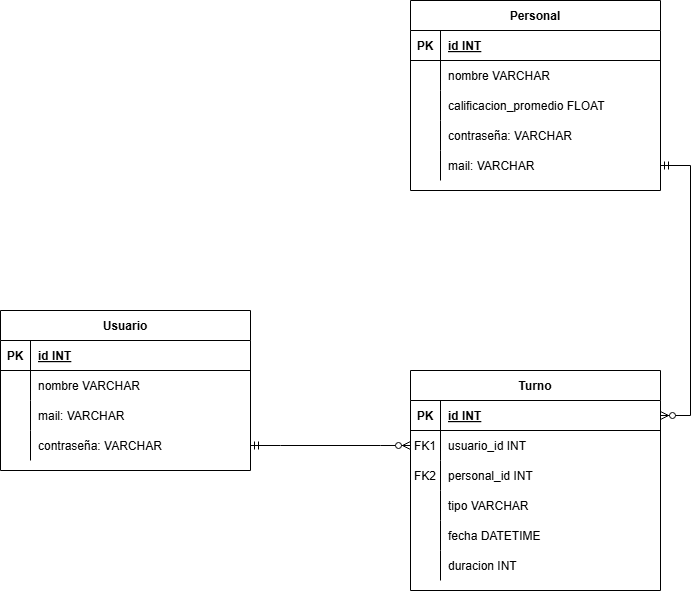

The diagram above was exported from draw.io. Its source (the exported page's mxGraphModel, read from the mxfile embedded in the PNG):
<mxGraphModel dx="1434" dy="716" grid="1" gridSize="10" guides="1" tooltips="1" connect="1" arrows="1" fold="1" page="1" pageScale="1" pageWidth="850" pageHeight="1100" math="0" shadow="0" extFonts="Permanent Marker^https://fonts.googleapis.com/css?family=Permanent+Marker">
  <root>
    <mxCell id="0" />
    <mxCell id="1" parent="0" />
    <mxCell id="C-vyLk0tnHw3VtMMgP7b-2" value="Personal" style="shape=table;startSize=30;container=1;collapsible=1;childLayout=tableLayout;fixedRows=1;rowLines=0;fontStyle=1;align=center;resizeLast=1;" parent="1" vertex="1">
      <mxGeometry x="450" y="10" width="250" height="190" as="geometry" />
    </mxCell>
    <mxCell id="C-vyLk0tnHw3VtMMgP7b-3" value="" style="shape=partialRectangle;collapsible=0;dropTarget=0;pointerEvents=0;fillColor=none;points=[[0,0.5],[1,0.5]];portConstraint=eastwest;top=0;left=0;right=0;bottom=1;" parent="C-vyLk0tnHw3VtMMgP7b-2" vertex="1">
      <mxGeometry y="30" width="250" height="30" as="geometry" />
    </mxCell>
    <mxCell id="C-vyLk0tnHw3VtMMgP7b-4" value="PK" style="shape=partialRectangle;overflow=hidden;connectable=0;fillColor=none;top=0;left=0;bottom=0;right=0;fontStyle=1;" parent="C-vyLk0tnHw3VtMMgP7b-3" vertex="1">
      <mxGeometry width="30" height="30" as="geometry">
        <mxRectangle width="30" height="30" as="alternateBounds" />
      </mxGeometry>
    </mxCell>
    <mxCell id="C-vyLk0tnHw3VtMMgP7b-5" value="id INT" style="shape=partialRectangle;overflow=hidden;connectable=0;fillColor=none;top=0;left=0;bottom=0;right=0;align=left;spacingLeft=6;fontStyle=5;" parent="C-vyLk0tnHw3VtMMgP7b-3" vertex="1">
      <mxGeometry x="30" width="220" height="30" as="geometry">
        <mxRectangle width="220" height="30" as="alternateBounds" />
      </mxGeometry>
    </mxCell>
    <mxCell id="C-vyLk0tnHw3VtMMgP7b-6" value="" style="shape=partialRectangle;collapsible=0;dropTarget=0;pointerEvents=0;fillColor=none;points=[[0,0.5],[1,0.5]];portConstraint=eastwest;top=0;left=0;right=0;bottom=0;" parent="C-vyLk0tnHw3VtMMgP7b-2" vertex="1">
      <mxGeometry y="60" width="250" height="30" as="geometry" />
    </mxCell>
    <mxCell id="C-vyLk0tnHw3VtMMgP7b-7" value="" style="shape=partialRectangle;overflow=hidden;connectable=0;fillColor=none;top=0;left=0;bottom=0;right=0;" parent="C-vyLk0tnHw3VtMMgP7b-6" vertex="1">
      <mxGeometry width="30" height="30" as="geometry">
        <mxRectangle width="30" height="30" as="alternateBounds" />
      </mxGeometry>
    </mxCell>
    <mxCell id="C-vyLk0tnHw3VtMMgP7b-8" value="nombre VARCHAR" style="shape=partialRectangle;overflow=hidden;connectable=0;fillColor=none;top=0;left=0;bottom=0;right=0;align=left;spacingLeft=6;" parent="C-vyLk0tnHw3VtMMgP7b-6" vertex="1">
      <mxGeometry x="30" width="220" height="30" as="geometry">
        <mxRectangle width="220" height="30" as="alternateBounds" />
      </mxGeometry>
    </mxCell>
    <mxCell id="eAEs52PrxfcxQx7P2BIp-4" value="" style="shape=partialRectangle;collapsible=0;dropTarget=0;pointerEvents=0;fillColor=none;points=[[0,0.5],[1,0.5]];portConstraint=eastwest;top=0;left=0;right=0;bottom=0;" vertex="1" parent="C-vyLk0tnHw3VtMMgP7b-2">
      <mxGeometry y="90" width="250" height="30" as="geometry" />
    </mxCell>
    <mxCell id="eAEs52PrxfcxQx7P2BIp-5" value="" style="shape=partialRectangle;overflow=hidden;connectable=0;fillColor=none;top=0;left=0;bottom=0;right=0;" vertex="1" parent="eAEs52PrxfcxQx7P2BIp-4">
      <mxGeometry width="30" height="30" as="geometry">
        <mxRectangle width="30" height="30" as="alternateBounds" />
      </mxGeometry>
    </mxCell>
    <mxCell id="eAEs52PrxfcxQx7P2BIp-6" value="calificacion_promedio FLOAT" style="shape=partialRectangle;overflow=hidden;connectable=0;fillColor=none;top=0;left=0;bottom=0;right=0;align=left;spacingLeft=6;" vertex="1" parent="eAEs52PrxfcxQx7P2BIp-4">
      <mxGeometry x="30" width="220" height="30" as="geometry">
        <mxRectangle width="220" height="30" as="alternateBounds" />
      </mxGeometry>
    </mxCell>
    <mxCell id="eAEs52PrxfcxQx7P2BIp-7" value="" style="shape=partialRectangle;collapsible=0;dropTarget=0;pointerEvents=0;fillColor=none;points=[[0,0.5],[1,0.5]];portConstraint=eastwest;top=0;left=0;right=0;bottom=0;" vertex="1" parent="C-vyLk0tnHw3VtMMgP7b-2">
      <mxGeometry y="120" width="250" height="30" as="geometry" />
    </mxCell>
    <mxCell id="eAEs52PrxfcxQx7P2BIp-8" value="" style="shape=partialRectangle;overflow=hidden;connectable=0;fillColor=none;top=0;left=0;bottom=0;right=0;" vertex="1" parent="eAEs52PrxfcxQx7P2BIp-7">
      <mxGeometry width="30" height="30" as="geometry">
        <mxRectangle width="30" height="30" as="alternateBounds" />
      </mxGeometry>
    </mxCell>
    <mxCell id="eAEs52PrxfcxQx7P2BIp-9" value="contraseña: VARCHAR" style="shape=partialRectangle;overflow=hidden;connectable=0;fillColor=none;top=0;left=0;bottom=0;right=0;align=left;spacingLeft=6;" vertex="1" parent="eAEs52PrxfcxQx7P2BIp-7">
      <mxGeometry x="30" width="220" height="30" as="geometry">
        <mxRectangle width="220" height="30" as="alternateBounds" />
      </mxGeometry>
    </mxCell>
    <mxCell id="C-vyLk0tnHw3VtMMgP7b-9" value="" style="shape=partialRectangle;collapsible=0;dropTarget=0;pointerEvents=0;fillColor=none;points=[[0,0.5],[1,0.5]];portConstraint=eastwest;top=0;left=0;right=0;bottom=0;" parent="C-vyLk0tnHw3VtMMgP7b-2" vertex="1">
      <mxGeometry y="150" width="250" height="30" as="geometry" />
    </mxCell>
    <mxCell id="C-vyLk0tnHw3VtMMgP7b-10" value="" style="shape=partialRectangle;overflow=hidden;connectable=0;fillColor=none;top=0;left=0;bottom=0;right=0;" parent="C-vyLk0tnHw3VtMMgP7b-9" vertex="1">
      <mxGeometry width="30" height="30" as="geometry">
        <mxRectangle width="30" height="30" as="alternateBounds" />
      </mxGeometry>
    </mxCell>
    <mxCell id="C-vyLk0tnHw3VtMMgP7b-11" value="mail: VARCHAR" style="shape=partialRectangle;overflow=hidden;connectable=0;fillColor=none;top=0;left=0;bottom=0;right=0;align=left;spacingLeft=6;" parent="C-vyLk0tnHw3VtMMgP7b-9" vertex="1">
      <mxGeometry x="30" width="220" height="30" as="geometry">
        <mxRectangle width="220" height="30" as="alternateBounds" />
      </mxGeometry>
    </mxCell>
    <mxCell id="C-vyLk0tnHw3VtMMgP7b-13" value="Turno" style="shape=table;startSize=30;container=1;collapsible=1;childLayout=tableLayout;fixedRows=1;rowLines=0;fontStyle=1;align=center;resizeLast=1;" parent="1" vertex="1">
      <mxGeometry x="450" y="380" width="250" height="220" as="geometry" />
    </mxCell>
    <mxCell id="C-vyLk0tnHw3VtMMgP7b-14" value="" style="shape=partialRectangle;collapsible=0;dropTarget=0;pointerEvents=0;fillColor=none;points=[[0,0.5],[1,0.5]];portConstraint=eastwest;top=0;left=0;right=0;bottom=1;" parent="C-vyLk0tnHw3VtMMgP7b-13" vertex="1">
      <mxGeometry y="30" width="250" height="30" as="geometry" />
    </mxCell>
    <mxCell id="C-vyLk0tnHw3VtMMgP7b-15" value="PK" style="shape=partialRectangle;overflow=hidden;connectable=0;fillColor=none;top=0;left=0;bottom=0;right=0;fontStyle=1;" parent="C-vyLk0tnHw3VtMMgP7b-14" vertex="1">
      <mxGeometry width="30" height="30" as="geometry">
        <mxRectangle width="30" height="30" as="alternateBounds" />
      </mxGeometry>
    </mxCell>
    <mxCell id="C-vyLk0tnHw3VtMMgP7b-16" value="id INT" style="shape=partialRectangle;overflow=hidden;connectable=0;fillColor=none;top=0;left=0;bottom=0;right=0;align=left;spacingLeft=6;fontStyle=5;" parent="C-vyLk0tnHw3VtMMgP7b-14" vertex="1">
      <mxGeometry x="30" width="220" height="30" as="geometry">
        <mxRectangle width="220" height="30" as="alternateBounds" />
      </mxGeometry>
    </mxCell>
    <mxCell id="eXCMlAwNVJUGvD61nXEb-1" value="" style="shape=partialRectangle;collapsible=0;dropTarget=0;pointerEvents=0;fillColor=none;points=[[0,0.5],[1,0.5]];portConstraint=eastwest;top=0;left=0;right=0;bottom=0;" parent="C-vyLk0tnHw3VtMMgP7b-13" vertex="1">
      <mxGeometry y="60" width="250" height="30" as="geometry" />
    </mxCell>
    <mxCell id="eXCMlAwNVJUGvD61nXEb-2" value="FK1" style="shape=partialRectangle;overflow=hidden;connectable=0;fillColor=none;top=0;left=0;bottom=0;right=0;" parent="eXCMlAwNVJUGvD61nXEb-1" vertex="1">
      <mxGeometry width="30" height="30" as="geometry">
        <mxRectangle width="30" height="30" as="alternateBounds" />
      </mxGeometry>
    </mxCell>
    <mxCell id="eXCMlAwNVJUGvD61nXEb-3" value="usuario_id INT" style="shape=partialRectangle;overflow=hidden;connectable=0;fillColor=none;top=0;left=0;bottom=0;right=0;align=left;spacingLeft=6;" parent="eXCMlAwNVJUGvD61nXEb-1" vertex="1">
      <mxGeometry x="30" width="220" height="30" as="geometry">
        <mxRectangle width="220" height="30" as="alternateBounds" />
      </mxGeometry>
    </mxCell>
    <mxCell id="C-vyLk0tnHw3VtMMgP7b-17" value="" style="shape=partialRectangle;collapsible=0;dropTarget=0;pointerEvents=0;fillColor=none;points=[[0,0.5],[1,0.5]];portConstraint=eastwest;top=0;left=0;right=0;bottom=0;" parent="C-vyLk0tnHw3VtMMgP7b-13" vertex="1">
      <mxGeometry y="90" width="250" height="30" as="geometry" />
    </mxCell>
    <mxCell id="C-vyLk0tnHw3VtMMgP7b-18" value="FK2" style="shape=partialRectangle;overflow=hidden;connectable=0;fillColor=none;top=0;left=0;bottom=0;right=0;" parent="C-vyLk0tnHw3VtMMgP7b-17" vertex="1">
      <mxGeometry width="30" height="30" as="geometry">
        <mxRectangle width="30" height="30" as="alternateBounds" />
      </mxGeometry>
    </mxCell>
    <mxCell id="C-vyLk0tnHw3VtMMgP7b-19" value="personal_id INT" style="shape=partialRectangle;overflow=hidden;connectable=0;fillColor=none;top=0;left=0;bottom=0;right=0;align=left;spacingLeft=6;" parent="C-vyLk0tnHw3VtMMgP7b-17" vertex="1">
      <mxGeometry x="30" width="220" height="30" as="geometry">
        <mxRectangle width="220" height="30" as="alternateBounds" />
      </mxGeometry>
    </mxCell>
    <mxCell id="C-vyLk0tnHw3VtMMgP7b-20" value="" style="shape=partialRectangle;collapsible=0;dropTarget=0;pointerEvents=0;fillColor=none;points=[[0,0.5],[1,0.5]];portConstraint=eastwest;top=0;left=0;right=0;bottom=0;" parent="C-vyLk0tnHw3VtMMgP7b-13" vertex="1">
      <mxGeometry y="120" width="250" height="30" as="geometry" />
    </mxCell>
    <mxCell id="C-vyLk0tnHw3VtMMgP7b-21" value="" style="shape=partialRectangle;overflow=hidden;connectable=0;fillColor=none;top=0;left=0;bottom=0;right=0;" parent="C-vyLk0tnHw3VtMMgP7b-20" vertex="1">
      <mxGeometry width="30" height="30" as="geometry">
        <mxRectangle width="30" height="30" as="alternateBounds" />
      </mxGeometry>
    </mxCell>
    <mxCell id="C-vyLk0tnHw3VtMMgP7b-22" value="tipo VARCHAR" style="shape=partialRectangle;overflow=hidden;connectable=0;fillColor=none;top=0;left=0;bottom=0;right=0;align=left;spacingLeft=6;" parent="C-vyLk0tnHw3VtMMgP7b-20" vertex="1">
      <mxGeometry x="30" width="220" height="30" as="geometry">
        <mxRectangle width="220" height="30" as="alternateBounds" />
      </mxGeometry>
    </mxCell>
    <mxCell id="eXCMlAwNVJUGvD61nXEb-4" value="" style="shape=partialRectangle;collapsible=0;dropTarget=0;pointerEvents=0;fillColor=none;points=[[0,0.5],[1,0.5]];portConstraint=eastwest;top=0;left=0;right=0;bottom=0;" parent="C-vyLk0tnHw3VtMMgP7b-13" vertex="1">
      <mxGeometry y="150" width="250" height="30" as="geometry" />
    </mxCell>
    <mxCell id="eXCMlAwNVJUGvD61nXEb-5" value="" style="shape=partialRectangle;overflow=hidden;connectable=0;fillColor=none;top=0;left=0;bottom=0;right=0;" parent="eXCMlAwNVJUGvD61nXEb-4" vertex="1">
      <mxGeometry width="30" height="30" as="geometry">
        <mxRectangle width="30" height="30" as="alternateBounds" />
      </mxGeometry>
    </mxCell>
    <mxCell id="eXCMlAwNVJUGvD61nXEb-6" value="fecha DATETIME" style="shape=partialRectangle;overflow=hidden;connectable=0;fillColor=none;top=0;left=0;bottom=0;right=0;align=left;spacingLeft=6;" parent="eXCMlAwNVJUGvD61nXEb-4" vertex="1">
      <mxGeometry x="30" width="220" height="30" as="geometry">
        <mxRectangle width="220" height="30" as="alternateBounds" />
      </mxGeometry>
    </mxCell>
    <mxCell id="eXCMlAwNVJUGvD61nXEb-7" value="" style="shape=partialRectangle;collapsible=0;dropTarget=0;pointerEvents=0;fillColor=none;points=[[0,0.5],[1,0.5]];portConstraint=eastwest;top=0;left=0;right=0;bottom=0;" parent="C-vyLk0tnHw3VtMMgP7b-13" vertex="1">
      <mxGeometry y="180" width="250" height="30" as="geometry" />
    </mxCell>
    <mxCell id="eXCMlAwNVJUGvD61nXEb-8" value="" style="shape=partialRectangle;overflow=hidden;connectable=0;fillColor=none;top=0;left=0;bottom=0;right=0;" parent="eXCMlAwNVJUGvD61nXEb-7" vertex="1">
      <mxGeometry width="30" height="30" as="geometry">
        <mxRectangle width="30" height="30" as="alternateBounds" />
      </mxGeometry>
    </mxCell>
    <mxCell id="eXCMlAwNVJUGvD61nXEb-9" value="duracion INT" style="shape=partialRectangle;overflow=hidden;connectable=0;fillColor=none;top=0;left=0;bottom=0;right=0;align=left;spacingLeft=6;" parent="eXCMlAwNVJUGvD61nXEb-7" vertex="1">
      <mxGeometry x="30" width="220" height="30" as="geometry">
        <mxRectangle width="220" height="30" as="alternateBounds" />
      </mxGeometry>
    </mxCell>
    <mxCell id="eXCMlAwNVJUGvD61nXEb-11" value="" style="edgeStyle=entityRelationEdgeStyle;fontSize=12;html=1;endArrow=ERzeroToMany;startArrow=ERmandOne;rounded=0;exitX=1;exitY=0.5;exitDx=0;exitDy=0;entryX=0;entryY=0.5;entryDx=0;entryDy=0;" parent="1" source="C-vyLk0tnHw3VtMMgP7b-27" target="eXCMlAwNVJUGvD61nXEb-1" edge="1">
      <mxGeometry width="100" height="100" relative="1" as="geometry">
        <mxPoint x="310" y="320" as="sourcePoint" />
        <mxPoint x="450" y="210" as="targetPoint" />
        <Array as="points">
          <mxPoint x="370" y="260" />
          <mxPoint x="400" y="280" />
          <mxPoint x="390" y="220" />
        </Array>
      </mxGeometry>
    </mxCell>
    <mxCell id="eXCMlAwNVJUGvD61nXEb-12" value="" style="edgeStyle=entityRelationEdgeStyle;fontSize=12;html=1;endArrow=ERzeroToMany;startArrow=ERmandOne;rounded=0;exitX=1;exitY=0.5;exitDx=0;exitDy=0;entryX=1;entryY=0.5;entryDx=0;entryDy=0;" parent="1" source="C-vyLk0tnHw3VtMMgP7b-9" target="C-vyLk0tnHw3VtMMgP7b-14" edge="1">
      <mxGeometry width="100" height="100" relative="1" as="geometry">
        <mxPoint x="380" y="260" as="sourcePoint" />
        <mxPoint x="540" y="310" as="targetPoint" />
        <Array as="points">
          <mxPoint x="460" y="195" />
          <mxPoint x="490" y="215" />
          <mxPoint x="480" y="155" />
        </Array>
      </mxGeometry>
    </mxCell>
    <mxCell id="C-vyLk0tnHw3VtMMgP7b-23" value="Usuario" style="shape=table;startSize=30;container=1;collapsible=1;childLayout=tableLayout;fixedRows=1;rowLines=0;fontStyle=1;align=center;resizeLast=1;" parent="1" vertex="1">
      <mxGeometry x="40" y="320" width="250" height="160" as="geometry" />
    </mxCell>
    <mxCell id="C-vyLk0tnHw3VtMMgP7b-24" value="" style="shape=partialRectangle;collapsible=0;dropTarget=0;pointerEvents=0;fillColor=none;points=[[0,0.5],[1,0.5]];portConstraint=eastwest;top=0;left=0;right=0;bottom=1;" parent="C-vyLk0tnHw3VtMMgP7b-23" vertex="1">
      <mxGeometry y="30" width="250" height="30" as="geometry" />
    </mxCell>
    <mxCell id="C-vyLk0tnHw3VtMMgP7b-25" value="PK" style="shape=partialRectangle;overflow=hidden;connectable=0;fillColor=none;top=0;left=0;bottom=0;right=0;fontStyle=1;" parent="C-vyLk0tnHw3VtMMgP7b-24" vertex="1">
      <mxGeometry width="30" height="30" as="geometry">
        <mxRectangle width="30" height="30" as="alternateBounds" />
      </mxGeometry>
    </mxCell>
    <mxCell id="C-vyLk0tnHw3VtMMgP7b-26" value="id INT" style="shape=partialRectangle;overflow=hidden;connectable=0;fillColor=none;top=0;left=0;bottom=0;right=0;align=left;spacingLeft=6;fontStyle=5;" parent="C-vyLk0tnHw3VtMMgP7b-24" vertex="1">
      <mxGeometry x="30" width="220" height="30" as="geometry">
        <mxRectangle width="220" height="30" as="alternateBounds" />
      </mxGeometry>
    </mxCell>
    <mxCell id="eAEs52PrxfcxQx7P2BIp-1" value="" style="shape=partialRectangle;collapsible=0;dropTarget=0;pointerEvents=0;fillColor=none;points=[[0,0.5],[1,0.5]];portConstraint=eastwest;top=0;left=0;right=0;bottom=0;" vertex="1" parent="C-vyLk0tnHw3VtMMgP7b-23">
      <mxGeometry y="60" width="250" height="30" as="geometry" />
    </mxCell>
    <mxCell id="eAEs52PrxfcxQx7P2BIp-2" value="" style="shape=partialRectangle;overflow=hidden;connectable=0;fillColor=none;top=0;left=0;bottom=0;right=0;" vertex="1" parent="eAEs52PrxfcxQx7P2BIp-1">
      <mxGeometry width="30" height="30" as="geometry">
        <mxRectangle width="30" height="30" as="alternateBounds" />
      </mxGeometry>
    </mxCell>
    <mxCell id="eAEs52PrxfcxQx7P2BIp-3" value="nombre VARCHAR" style="shape=partialRectangle;overflow=hidden;connectable=0;fillColor=none;top=0;left=0;bottom=0;right=0;align=left;spacingLeft=6;" vertex="1" parent="eAEs52PrxfcxQx7P2BIp-1">
      <mxGeometry x="30" width="220" height="30" as="geometry">
        <mxRectangle width="220" height="30" as="alternateBounds" />
      </mxGeometry>
    </mxCell>
    <mxCell id="VT5FvyNCEpx2Atu8tIta-1" value="" style="shape=partialRectangle;collapsible=0;dropTarget=0;pointerEvents=0;fillColor=none;points=[[0,0.5],[1,0.5]];portConstraint=eastwest;top=0;left=0;right=0;bottom=0;" parent="C-vyLk0tnHw3VtMMgP7b-23" vertex="1">
      <mxGeometry y="90" width="250" height="30" as="geometry" />
    </mxCell>
    <mxCell id="VT5FvyNCEpx2Atu8tIta-2" value="" style="shape=partialRectangle;overflow=hidden;connectable=0;fillColor=none;top=0;left=0;bottom=0;right=0;" parent="VT5FvyNCEpx2Atu8tIta-1" vertex="1">
      <mxGeometry width="30" height="30" as="geometry">
        <mxRectangle width="30" height="30" as="alternateBounds" />
      </mxGeometry>
    </mxCell>
    <mxCell id="VT5FvyNCEpx2Atu8tIta-3" value="mail: VARCHAR" style="shape=partialRectangle;overflow=hidden;connectable=0;fillColor=none;top=0;left=0;bottom=0;right=0;align=left;spacingLeft=6;" parent="VT5FvyNCEpx2Atu8tIta-1" vertex="1">
      <mxGeometry x="30" width="220" height="30" as="geometry">
        <mxRectangle width="220" height="30" as="alternateBounds" />
      </mxGeometry>
    </mxCell>
    <mxCell id="C-vyLk0tnHw3VtMMgP7b-27" value="" style="shape=partialRectangle;collapsible=0;dropTarget=0;pointerEvents=0;fillColor=none;points=[[0,0.5],[1,0.5]];portConstraint=eastwest;top=0;left=0;right=0;bottom=0;" parent="C-vyLk0tnHw3VtMMgP7b-23" vertex="1">
      <mxGeometry y="120" width="250" height="30" as="geometry" />
    </mxCell>
    <mxCell id="C-vyLk0tnHw3VtMMgP7b-28" value="" style="shape=partialRectangle;overflow=hidden;connectable=0;fillColor=none;top=0;left=0;bottom=0;right=0;" parent="C-vyLk0tnHw3VtMMgP7b-27" vertex="1">
      <mxGeometry width="30" height="30" as="geometry">
        <mxRectangle width="30" height="30" as="alternateBounds" />
      </mxGeometry>
    </mxCell>
    <mxCell id="C-vyLk0tnHw3VtMMgP7b-29" value="contraseña: VARCHAR" style="shape=partialRectangle;overflow=hidden;connectable=0;fillColor=none;top=0;left=0;bottom=0;right=0;align=left;spacingLeft=6;" parent="C-vyLk0tnHw3VtMMgP7b-27" vertex="1">
      <mxGeometry x="30" width="220" height="30" as="geometry">
        <mxRectangle width="220" height="30" as="alternateBounds" />
      </mxGeometry>
    </mxCell>
  </root>
</mxGraphModel>